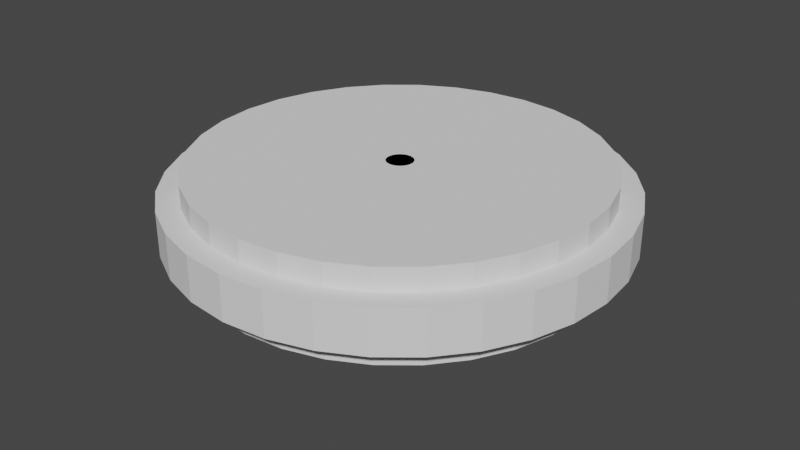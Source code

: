 # Source: Purestone_Stand.blend  (saved by Blender 3.0.42; exported with 4.5.12 LTS)
import bpy
from mathutils import Matrix  # noqa: F401  (used for matrix-valued properties, if any)

bpy.ops.wm.read_factory_settings(use_empty=True)
scene = bpy.context.scene
scene.name = 'Scene'

# ---- collections
col_collection = bpy.data.collections.new('Collection'); scene.collection.children.link(col_collection)
col_cutters = bpy.data.collections.new('Cutters'); col_collection.children.link(col_cutters)

# ---- world
world_world = bpy.data.worlds.new('World'); scene.world = world_world
world_world.use_nodes = True; world_world.node_tree.nodes.clear()
_N = world_world.node_tree.nodes; _L = world_world.node_tree.links
n0 = _N.new('ShaderNodeOutputWorld'); n0.name = 'World Output'; n0.location = (300, 300)
n1 = _N.new('ShaderNodeBackground'); n1.name = 'Background'; n1.location = (10, 300)
n1.inputs[0].default_value = (0.05088, 0.05088, 0.05088, 1.0)
_L.new(n1.outputs[0], n0.inputs[0])
n0.is_active_output = True
world_world.color = (0.05088, 0.05088, 0.05088)
world_world.use_sun_shadow = False
world_world.sun_shadow_jitter_overblur = 0.0

# ---- meshes
me_cylinder = bpy.data.meshes.new('Cylinder')
me_cylinder.from_pydata([(0.5, -5.824e-08, 4.0), (0.5, 2.918e-08, 3.576e-07), (0.4904, 0.1951, 4.0), (0.4904, 0.1951, 3.576e-07), (0.4619, 0.3827, 4.0), (0.4619, 0.3827, 3.576e-07), (0.4157, 0.5556, 4.0), (0.4157, 0.5556, 3.576e-07), (0.3536, 0.7071, 4.0), (0.3536, 0.7071, 2.384e-07), (0.2778, 0.8315, 4.0), (0.2778, 0.8315, 2.384e-07), (0.1913, 0.9239, 4.0), (0.1913, 0.9239, 2.384e-07), (0.09755, 0.9808, 4.0), (0.09755, 0.9808, 3.576e-07), (-1.351e-07, 1.0, 4.0), (-2.782e-08, 1.0, 3.576e-07), (-0.09755, 0.9808, 4.0), (-0.09755, 0.9808, 3.576e-07), (-0.1913, 0.9239, 4.0), (-0.1913, 0.9239, 3.576e-07), (-0.2778, 0.8315, 4.0), (-0.2778, 0.8315, 3.576e-07), (-0.3536, 0.7071, 4.0), (-0.3536, 0.7071, 3.576e-07), (-0.4157, 0.5556, 4.0), (-0.4157, 0.5556, 2.384e-07), (-0.4619, 0.3827, 4.0), (-0.4619, 0.3827, 2.384e-07), (-0.4904, 0.1951, 4.0), (-0.4904, 0.1951, 2.384e-07), (-0.5, -1.457e-07, 4.0), (-0.5, -5.824e-08, 2.384e-07), (-0.4904, -0.1951, 4.0), (-0.4904, -0.1951, 2.384e-07), (-0.4619, -0.3827, 4.0), (-0.4619, -0.3827, 2.384e-07), (-0.4157, -0.5556, 4.0), (-0.4157, -0.5556, 2.384e-07), (-0.3536, -0.7071, 4.0), (-0.3536, -0.7071, 2.384e-07), (-0.2778, -0.8315, 4.0), (-0.2778, -0.8315, 2.384e-07), (-0.1913, -0.9239, 4.0), (-0.1913, -0.9239, 2.384e-07), (-0.09755, -0.9808, 4.0), (-0.09755, -0.9808, 2.384e-07), (-1.073e-07, -1.0, 4.0), (-7.105e-15, -1.0, 2.384e-07), (0.09755, -0.9808, 4.0), (0.09755, -0.9808, 2.384e-07), (0.1913, -0.9239, 4.0), (0.1913, -0.9239, 2.384e-07), (0.2778, -0.8315, 4.0), (0.2778, -0.8315, 0.0), (0.3536, -0.7071, 4.0), (0.3536, -0.7071, 0.0), (0.4157, -0.5556, 4.0), (0.4157, -0.5556, 0.0), (0.4619, -0.3827, 4.0), (0.4619, -0.3827, 3.576e-07), (0.4904, -0.1951, 4.0), (0.4904, -0.1951, 3.576e-07)], [], [(0, 1, 3, 2), (2, 3, 5, 4), (4, 5, 7, 6), (6, 7, 9, 8), (8, 9, 11, 10), (10, 11, 13, 12), (12, 13, 15, 14), (14, 15, 17, 16), (16, 17, 19, 18), (18, 19, 21, 20), (20, 21, 23, 22), (22, 23, 25, 24), (24, 25, 27, 26), (26, 27, 29, 28), (28, 29, 31, 30), (30, 31, 33, 32), (32, 33, 35, 34), (34, 35, 37, 36), (36, 37, 39, 38), (38, 39, 41, 40), (40, 41, 43, 42), (42, 43, 45, 44), (44, 45, 47, 46), (46, 47, 49, 48), (48, 49, 51, 50), (50, 51, 53, 52), (52, 53, 55, 54), (54, 55, 57, 56), (56, 57, 59, 58), (58, 59, 61, 60), (3, 1, 63, 61, 59, 57, 55, 53, 51, 49, 47, 45, 43, 41, 39, 37, 35, 33, 31, 29, 27, 25, 23, 21, 19, 17, 15, 13, 11, 9, 7, 5), (60, 61, 63, 62), (62, 63, 1, 0), (0, 2, 4, 6, 8, 10, 12, 14, 16, 18, 20, 22, 24, 26, 28, 30, 32, 34, 36, 38, 40, 42, 44, 46, 48, 50, 52, 54, 56, 58, 60, 62)])
_uv = me_cylinder.uv_layers.new(name='UVMap')
_uv.uv.foreach_set('vector', [1.0, 0.5, 1.0, 1.0, 0.9688, 1.0, 0.9688, 0.5, 0.9688, 0.5, 0.9688, 1.0, 0.9375, 1.0, 0.9375, 0.5, 0.9375, 0.5, 0.9375, 1.0, 0.9062, 1.0, 0.9062, 0.5, 0.9062, 0.5, 0.9062, 1.0, 0.875, 1.0, 0.875, 0.5, 0.875, 0.5, 0.875, 1.0, 0.8438, 1.0, 0.8438, 0.5, 0.8438, 0.5, 0.8438, 1.0, 0.8125, 1.0, 0.8125, 0.5, 0.8125, 0.5, 0.8125, 1.0, 0.7812, 1.0, 0.7812, 0.5, 0.7812, 0.5, 0.7812, 1.0, 0.75, 1.0, 0.75, 0.5, 0.75, 0.5, 0.75, 1.0, 0.7188, 1.0, 0.7188, 0.5, 0.7188, 0.5, 0.7188, 1.0, 0.6875, 1.0, 0.6875, 0.5, 0.6875, 0.5, 0.6875, 1.0, 0.6562, 1.0, 0.6562, 0.5, 0.6562, 0.5, 0.6562, 1.0, 0.625, 1.0, 0.625, 0.5, 0.625, 0.5, 0.625, 1.0, 0.5938, 1.0, 0.5938, 0.5, 0.5938, 0.5, 0.5938, 1.0, 0.5625, 1.0, 0.5625, 0.5, 0.5625, 0.5, 0.5625, 1.0, 0.5312, 1.0, 0.5312, 0.5, 0.5312, 0.5, 0.5312, 1.0, 0.5, 1.0, 0.5, 0.5, 0.5, 0.5, 0.5, 1.0, 0.4688, 1.0, 0.4688, 0.5, 0.4688, 0.5, 0.4688, 1.0, 0.4375, 1.0, 0.4375, 0.5, 0.4375, 0.5, 0.4375, 1.0, 0.4062, 1.0, 0.4062, 0.5, 0.4062, 0.5, 0.4062, 1.0, 0.375, 1.0, 0.375, 0.5, 0.375, 0.5, 0.375, 1.0, 0.3438, 1.0, 0.3438, 0.5, 0.3438, 0.5, 0.3438, 1.0, 0.3125, 1.0, 0.3125, 0.5, 0.3125, 0.5, 0.3125, 1.0, 0.2812, 1.0, 0.2812, 0.5, 0.2812, 0.5, 0.2812, 1.0, 0.25, 1.0, 0.25, 0.5, 0.25, 0.5, 0.25, 1.0, 0.2188, 1.0, 0.2188, 0.5, 0.2188, 0.5, 0.2188, 1.0, 0.1875, 1.0, 0.1875, 0.5, 0.1875, 0.5, 0.1875, 1.0, 0.1562, 1.0, 0.1562, 0.5, 0.1562, 0.5, 0.1562, 1.0, 0.125, 1.0, 0.125, 0.5, 0.125, 0.5, 0.125, 1.0, 0.09375, 1.0, 0.09375, 0.5, 0.09375, 0.5, 0.09375, 1.0, 0.0625, 1.0, 0.0625, 0.5, 0.2968, 0.4854, 0.25, 0.49, 0.2032, 0.4854, 0.1582, 0.4717, 0.1167, 0.4496, 0.08029, 0.4197, 0.05045, 0.3833, 0.02827, 0.3418, 0.01461, 0.2968, 0.01, 0.25, 0.01461, 0.2032, 0.02827, 0.1582, 0.05045, 0.1167, 0.08029, 0.08029, 0.1167, 0.05045, 0.1582, 0.02827, 0.2032, 0.01461, 0.25, 0.01, 0.2968, 0.01461, 0.3418, 0.02827, 0.3833, 0.05045, 0.4197, 0.08029, 0.4496, 0.1167, 0.4717, 0.1582, 0.4854, 0.2032, 0.49, 0.25, 0.4854, 0.2968, 0.4717, 0.3418, 0.4496, 0.3833, 0.4197, 0.4197, 0.3833, 0.4496, 0.3418, 0.4717, 0.0625, 0.5, 0.0625, 1.0, 0.03125, 1.0, 0.03125, 0.5, 0.03125, 0.5, 0.03125, 1.0, 0.0, 1.0, 0.0, 0.5, 0.75, 0.49, 0.7968, 0.4854, 0.8418, 0.4717, 0.8833, 0.4496, 0.9197, 0.4197, 0.9496, 0.3833, 0.9717, 0.3418, 0.9854, 0.2968, 0.99, 0.25, 0.9854, 0.2032, 0.9717, 0.1582, 0.9496, 0.1167, 0.9197, 0.08029, 0.8833, 0.05045, 0.8418, 0.02827, 0.7968, 0.01461, 0.75, 0.01, 0.7032, 0.01461, 0.6582, 0.02827, 0.6167, 0.05045, 0.5803, 0.08029, 0.5504, 0.1167, 0.5283, 0.1582, 0.5146, 0.2032, 0.51, 0.25, 0.5146, 0.2968, 0.5283, 0.3418, 0.5504, 0.3833, 0.5803, 0.4197, 0.6167, 0.4496, 0.6582, 0.4717, 0.7032, 0.4854])
me_cylinder.use_remesh_fix_poles = True
me_cylinder.use_remesh_preserve_attributes = False
me_cylinder.update()
me_cylinder_002 = bpy.data.meshes.new('Cylinder.002')
me_cylinder_002.from_pydata([(0.5, -5.824e-08, 4.0), (0.5, 2.918e-08, 3.576e-07), (0.4904, 0.1951, 4.0), (0.4904, 0.1951, 3.576e-07), (0.4619, 0.3827, 4.0), (0.4619, 0.3827, 3.576e-07), (0.4157, 0.5556, 4.0), (0.4157, 0.5556, 3.576e-07), (0.3536, 0.7071, 4.0), (0.3536, 0.7071, 2.384e-07), (0.2778, 0.8315, 4.0), (0.2778, 0.8315, 2.384e-07), (0.1913, 0.9239, 4.0), (0.1913, 0.9239, 2.384e-07), (0.09755, 0.9808, 4.0), (0.09755, 0.9808, 3.576e-07), (-1.351e-07, 1.0, 4.0), (-2.782e-08, 1.0, 3.576e-07), (-0.09755, 0.9808, 4.0), (-0.09755, 0.9808, 3.576e-07), (-0.1913, 0.9239, 4.0), (-0.1913, 0.9239, 3.576e-07), (-0.2778, 0.8315, 4.0), (-0.2778, 0.8315, 3.576e-07), (-0.3536, 0.7071, 4.0), (-0.3536, 0.7071, 3.576e-07), (-0.4157, 0.5556, 4.0), (-0.4157, 0.5556, 2.384e-07), (-0.4619, 0.3827, 4.0), (-0.4619, 0.3827, 2.384e-07), (-0.4904, 0.1951, 4.0), (-0.4904, 0.1951, 2.384e-07), (-0.5, -1.457e-07, 4.0), (-0.5, -5.824e-08, 2.384e-07), (-0.4904, -0.1951, 4.0), (-0.4904, -0.1951, 2.384e-07), (-0.4619, -0.3827, 4.0), (-0.4619, -0.3827, 2.384e-07), (-0.4157, -0.5556, 4.0), (-0.4157, -0.5556, 2.384e-07), (-0.3536, -0.7071, 4.0), (-0.3536, -0.7071, 2.384e-07), (-0.2778, -0.8315, 4.0), (-0.2778, -0.8315, 2.384e-07), (-0.1913, -0.9239, 4.0), (-0.1913, -0.9239, 2.384e-07), (-0.09755, -0.9808, 4.0), (-0.09755, -0.9808, 2.384e-07), (-1.073e-07, -1.0, 4.0), (-7.105e-15, -1.0, 2.384e-07), (0.09755, -0.9808, 4.0), (0.09755, -0.9808, 2.384e-07), (0.1913, -0.9239, 4.0), (0.1913, -0.9239, 2.384e-07), (0.2778, -0.8315, 4.0), (0.2778, -0.8315, 0.0), (0.3536, -0.7071, 4.0), (0.3536, -0.7071, 0.0), (0.4157, -0.5556, 4.0), (0.4157, -0.5556, 0.0), (0.4619, -0.3827, 4.0), (0.4619, -0.3827, 3.576e-07), (0.4904, -0.1951, 4.0), (0.4904, -0.1951, 3.576e-07)], [], [(0, 1, 3, 2), (2, 3, 5, 4), (4, 5, 7, 6), (6, 7, 9, 8), (8, 9, 11, 10), (10, 11, 13, 12), (12, 13, 15, 14), (14, 15, 17, 16), (16, 17, 19, 18), (18, 19, 21, 20), (20, 21, 23, 22), (22, 23, 25, 24), (24, 25, 27, 26), (26, 27, 29, 28), (28, 29, 31, 30), (30, 31, 33, 32), (32, 33, 35, 34), (34, 35, 37, 36), (36, 37, 39, 38), (38, 39, 41, 40), (40, 41, 43, 42), (42, 43, 45, 44), (44, 45, 47, 46), (46, 47, 49, 48), (48, 49, 51, 50), (50, 51, 53, 52), (52, 53, 55, 54), (54, 55, 57, 56), (56, 57, 59, 58), (58, 59, 61, 60), (3, 1, 63, 61, 59, 57, 55, 53, 51, 49, 47, 45, 43, 41, 39, 37, 35, 33, 31, 29, 27, 25, 23, 21, 19, 17, 15, 13, 11, 9, 7, 5), (60, 61, 63, 62), (62, 63, 1, 0), (0, 2, 4, 6, 8, 10, 12, 14, 16, 18, 20, 22, 24, 26, 28, 30, 32, 34, 36, 38, 40, 42, 44, 46, 48, 50, 52, 54, 56, 58, 60, 62)])
_uv = me_cylinder_002.uv_layers.new(name='UVMap')
_uv.uv.foreach_set('vector', [1.0, 0.5, 1.0, 1.0, 0.9688, 1.0, 0.9688, 0.5, 0.9688, 0.5, 0.9688, 1.0, 0.9375, 1.0, 0.9375, 0.5, 0.9375, 0.5, 0.9375, 1.0, 0.9062, 1.0, 0.9062, 0.5, 0.9062, 0.5, 0.9062, 1.0, 0.875, 1.0, 0.875, 0.5, 0.875, 0.5, 0.875, 1.0, 0.8438, 1.0, 0.8438, 0.5, 0.8438, 0.5, 0.8438, 1.0, 0.8125, 1.0, 0.8125, 0.5, 0.8125, 0.5, 0.8125, 1.0, 0.7812, 1.0, 0.7812, 0.5, 0.7812, 0.5, 0.7812, 1.0, 0.75, 1.0, 0.75, 0.5, 0.75, 0.5, 0.75, 1.0, 0.7188, 1.0, 0.7188, 0.5, 0.7188, 0.5, 0.7188, 1.0, 0.6875, 1.0, 0.6875, 0.5, 0.6875, 0.5, 0.6875, 1.0, 0.6562, 1.0, 0.6562, 0.5, 0.6562, 0.5, 0.6562, 1.0, 0.625, 1.0, 0.625, 0.5, 0.625, 0.5, 0.625, 1.0, 0.5938, 1.0, 0.5938, 0.5, 0.5938, 0.5, 0.5938, 1.0, 0.5625, 1.0, 0.5625, 0.5, 0.5625, 0.5, 0.5625, 1.0, 0.5312, 1.0, 0.5312, 0.5, 0.5312, 0.5, 0.5312, 1.0, 0.5, 1.0, 0.5, 0.5, 0.5, 0.5, 0.5, 1.0, 0.4688, 1.0, 0.4688, 0.5, 0.4688, 0.5, 0.4688, 1.0, 0.4375, 1.0, 0.4375, 0.5, 0.4375, 0.5, 0.4375, 1.0, 0.4062, 1.0, 0.4062, 0.5, 0.4062, 0.5, 0.4062, 1.0, 0.375, 1.0, 0.375, 0.5, 0.375, 0.5, 0.375, 1.0, 0.3438, 1.0, 0.3438, 0.5, 0.3438, 0.5, 0.3438, 1.0, 0.3125, 1.0, 0.3125, 0.5, 0.3125, 0.5, 0.3125, 1.0, 0.2812, 1.0, 0.2812, 0.5, 0.2812, 0.5, 0.2812, 1.0, 0.25, 1.0, 0.25, 0.5, 0.25, 0.5, 0.25, 1.0, 0.2188, 1.0, 0.2188, 0.5, 0.2188, 0.5, 0.2188, 1.0, 0.1875, 1.0, 0.1875, 0.5, 0.1875, 0.5, 0.1875, 1.0, 0.1562, 1.0, 0.1562, 0.5, 0.1562, 0.5, 0.1562, 1.0, 0.125, 1.0, 0.125, 0.5, 0.125, 0.5, 0.125, 1.0, 0.09375, 1.0, 0.09375, 0.5, 0.09375, 0.5, 0.09375, 1.0, 0.0625, 1.0, 0.0625, 0.5, 0.2968, 0.4854, 0.25, 0.49, 0.2032, 0.4854, 0.1582, 0.4717, 0.1167, 0.4496, 0.08029, 0.4197, 0.05045, 0.3833, 0.02827, 0.3418, 0.01461, 0.2968, 0.01, 0.25, 0.01461, 0.2032, 0.02827, 0.1582, 0.05045, 0.1167, 0.08029, 0.08029, 0.1167, 0.05045, 0.1582, 0.02827, 0.2032, 0.01461, 0.25, 0.01, 0.2968, 0.01461, 0.3418, 0.02827, 0.3833, 0.05045, 0.4197, 0.08029, 0.4496, 0.1167, 0.4717, 0.1582, 0.4854, 0.2032, 0.49, 0.25, 0.4854, 0.2968, 0.4717, 0.3418, 0.4496, 0.3833, 0.4197, 0.4197, 0.3833, 0.4496, 0.3418, 0.4717, 0.0625, 0.5, 0.0625, 1.0, 0.03125, 1.0, 0.03125, 0.5, 0.03125, 0.5, 0.03125, 1.0, 0.0, 1.0, 0.0, 0.5, 0.75, 0.49, 0.7968, 0.4854, 0.8418, 0.4717, 0.8833, 0.4496, 0.9197, 0.4197, 0.9496, 0.3833, 0.9717, 0.3418, 0.9854, 0.2968, 0.99, 0.25, 0.9854, 0.2032, 0.9717, 0.1582, 0.9496, 0.1167, 0.9197, 0.08029, 0.8833, 0.05045, 0.8418, 0.02827, 0.7968, 0.01461, 0.75, 0.01, 0.7032, 0.01461, 0.6582, 0.02827, 0.6167, 0.05045, 0.5803, 0.08029, 0.5504, 0.1167, 0.5283, 0.1582, 0.5146, 0.2032, 0.51, 0.25, 0.5146, 0.2968, 0.5283, 0.3418, 0.5504, 0.3833, 0.5803, 0.4197, 0.6167, 0.4496, 0.6582, 0.4717, 0.7032, 0.4854])
me_cylinder_002.use_remesh_fix_poles = True
me_cylinder_002.use_remesh_preserve_attributes = False
me_cylinder_002.update()
me_cylinder_003 = bpy.data.meshes.new('Cylinder.003')
me_cylinder_003.from_pydata([(1.0, -4.855e-08, 2.0), (1.0, 3.887e-08, 7.55e-08), (0.809, 0.5878, 2.0), (0.809, 0.5878, 6.108e-08), (0.309, 0.9511, 2.0), (0.309, 0.9511, 2.333e-08), (-0.309, 0.9511, 2.0), (-0.309, 0.9511, 3.627e-08), (-0.809, 0.5878, 2.0), (-0.809, 0.5878, -1.474e-09), (-1.0, -1.36e-07, 2.0), (-1.0, -4.855e-08, -1.589e-08), (-0.809, -0.5878, 2.0), (-0.809, -0.5878, -6.108e-08), (-0.309, -0.9511, 2.0), (-0.309, -0.9511, -2.333e-08), (0.309, -0.9511, 2.0), (0.309, -0.9511, 2.333e-08), (0.809, -0.5878, 2.0), (0.809, -0.5878, -5.813e-08), (0.1561, 0.05071, 2.0), (0.1561, 0.05071, 5.96e-08), (1.0, -4.843e-09, 1.0), (0.809, 0.5878, 1.0), (0.09646, 0.1328, 2.0), (0.09646, 0.1328, 5.96e-08), (0.309, 0.9511, 1.0), (-4.901e-08, 0.1641, 2.0), (-3.358e-08, 0.1641, 0.0), (-0.309, 0.9511, 1.0), (-0.09646, 0.1328, 2.0), (-0.09646, 0.1328, 0.0), (-0.809, 0.5878, 1.0), (-0.1561, 0.05071, 2.0), (-0.1561, 0.05071, 0.0), (-1.0, -9.227e-08, 1.0), (-0.1561, -0.05071, 2.0), (-0.1561, -0.05071, 0.0), (-0.809, -0.5878, 1.0), (-0.09646, -0.1328, 2.0), (-0.09646, -0.1328, 0.0), (-0.309, -0.9511, 1.0), (-3.872e-08, -0.1641, 2.0), (-2.844e-08, -0.1641, 0.0), (0.309, -0.9511, 1.0), (0.09646, -0.1328, 2.0), (0.09646, -0.1328, 0.0), (0.809, -0.5878, 1.0), (0.1561, -0.05071, 2.0), (0.1561, -0.05071, 0.0), (0.1561, -0.05071, 1.0), (0.09646, -0.1328, 1.0), (-3.358e-08, -0.1641, 1.0), (-0.09646, -0.1328, 1.0), (-0.1561, -0.05071, 1.0), (-0.1561, 0.05071, 1.0), (-0.09646, 0.1328, 1.0), (-4.386e-08, 0.1641, 1.0), (0.09646, 0.1328, 1.0), (0.1561, 0.05071, 1.0)], [], [(59, 21, 3, 23), (58, 25, 5, 26), (57, 28, 7, 29), (56, 31, 9, 32), (55, 34, 11, 35), (54, 37, 13, 38), (53, 40, 15, 41), (52, 43, 17, 44), (3, 21, 1, 49, 19, 46, 17, 43, 15, 40, 13, 37, 11, 34, 9, 31, 7, 28, 5, 25), (51, 46, 19, 47), (50, 49, 1, 22), (0, 20, 2, 24, 4, 27, 6, 30, 8, 33, 10, 36, 12, 39, 14, 42, 16, 45, 18, 48), (48, 50, 22, 0), (18, 47, 50, 48), (47, 19, 49, 50), (45, 51, 47, 18), (16, 44, 51, 45), (44, 17, 46, 51), (42, 52, 44, 16), (14, 41, 52, 42), (41, 15, 43, 52), (39, 53, 41, 14), (12, 38, 53, 39), (38, 13, 40, 53), (36, 54, 38, 12), (10, 35, 54, 36), (35, 11, 37, 54), (33, 55, 35, 10), (8, 32, 55, 33), (32, 9, 34, 55), (30, 56, 32, 8), (6, 29, 56, 30), (29, 7, 31, 56), (27, 57, 29, 6), (4, 26, 57, 27), (26, 5, 28, 57), (24, 58, 26, 4), (2, 23, 58, 24), (23, 3, 25, 58), (20, 59, 23, 2), (0, 22, 59, 20), (22, 1, 21, 59)])
_uv = me_cylinder_003.uv_layers.new(name='UVMap')
_uv.uv.foreach_set('vector', [0.95, 0.75, 0.95, 1.0, 0.9, 1.0, 0.9, 0.75, 0.85, 0.75, 0.85, 1.0, 0.8, 1.0, 0.8, 0.75, 0.75, 0.75, 0.75, 1.0, 0.7, 1.0, 0.7, 0.75, 0.65, 0.75, 0.65, 1.0, 0.6, 1.0, 0.6, 0.75, 0.55, 0.75, 0.55, 1.0, 0.5, 1.0, 0.5, 0.75, 0.45, 0.75, 0.45, 1.0, 0.4, 1.0, 0.4, 0.75, 0.35, 0.75, 0.35, 1.0, 0.3, 1.0, 0.3, 0.75, 0.25, 0.75, 0.25, 1.0, 0.2, 1.0, 0.2, 0.75, 0.3911, 0.4442, 0.3205, 0.4671, 0.25, 0.49, 0.1795, 0.4671, 0.1089, 0.4442, 0.06534, 0.3842, 0.02175, 0.3242, 0.02175, 0.25, 0.02175, 0.1758, 0.06534, 0.1158, 0.1089, 0.05584, 0.1795, 0.03292, 0.25, 0.01, 0.3205, 0.03292, 0.3911, 0.05584, 0.4347, 0.1158, 0.4783, 0.1758, 0.4783, 0.25, 0.4783, 0.3242, 0.4347, 0.3842, 0.15, 0.75, 0.15, 1.0, 0.1, 1.0, 0.1, 0.75, 0.05, 0.75, 0.05, 1.0, -7.451e-08, 1.0, -7.451e-08, 0.75, 0.75, 0.49, 0.8205, 0.4671, 0.8911, 0.4442, 0.9347, 0.3842, 0.9783, 0.3242, 0.9783, 0.25, 0.9783, 0.1758, 0.9347, 0.1158, 0.8911, 0.05584, 0.8205, 0.03292, 0.75, 0.01, 0.6795, 0.03292, 0.6089, 0.05584, 0.5653, 0.1158, 0.5217, 0.1758, 0.5217, 0.25, 0.5217, 0.3242, 0.5653, 0.3842, 0.6089, 0.4442, 0.6795, 0.4671, 0.05, 0.5, 0.05, 0.75, -7.451e-08, 0.75, -7.451e-08, 0.5, 0.1, 0.5, 0.1, 0.75, 0.05, 0.75, 0.05, 0.5, 0.1, 0.75, 0.1, 1.0, 0.05, 1.0, 0.05, 0.75, 0.15, 0.5, 0.15, 0.75, 0.1, 0.75, 0.1, 0.5, 0.2, 0.5, 0.2, 0.75, 0.15, 0.75, 0.15, 0.5, 0.2, 0.75, 0.2, 1.0, 0.15, 1.0, 0.15, 0.75, 0.25, 0.5, 0.25, 0.75, 0.2, 0.75, 0.2, 0.5, 0.3, 0.5, 0.3, 0.75, 0.25, 0.75, 0.25, 0.5, 0.3, 0.75, 0.3, 1.0, 0.25, 1.0, 0.25, 0.75, 0.35, 0.5, 0.35, 0.75, 0.3, 0.75, 0.3, 0.5, 0.4, 0.5, 0.4, 0.75, 0.35, 0.75, 0.35, 0.5, 0.4, 0.75, 0.4, 1.0, 0.35, 1.0, 0.35, 0.75, 0.45, 0.5, 0.45, 0.75, 0.4, 0.75, 0.4, 0.5, 0.5, 0.5, 0.5, 0.75, 0.45, 0.75, 0.45, 0.5, 0.5, 0.75, 0.5, 1.0, 0.45, 1.0, 0.45, 0.75, 0.55, 0.5, 0.55, 0.75, 0.5, 0.75, 0.5, 0.5, 0.6, 0.5, 0.6, 0.75, 0.55, 0.75, 0.55, 0.5, 0.6, 0.75, 0.6, 1.0, 0.55, 1.0, 0.55, 0.75, 0.65, 0.5, 0.65, 0.75, 0.6, 0.75, 0.6, 0.5, 0.7, 0.5, 0.7, 0.75, 0.65, 0.75, 0.65, 0.5, 0.7, 0.75, 0.7, 1.0, 0.65, 1.0, 0.65, 0.75, 0.75, 0.5, 0.75, 0.75, 0.7, 0.75, 0.7, 0.5, 0.8, 0.5, 0.8, 0.75, 0.75, 0.75, 0.75, 0.5, 0.8, 0.75, 0.8, 1.0, 0.75, 1.0, 0.75, 0.75, 0.85, 0.5, 0.85, 0.75, 0.8, 0.75, 0.8, 0.5, 0.9, 0.5, 0.9, 0.75, 0.85, 0.75, 0.85, 0.5, 0.9, 0.75, 0.9, 1.0, 0.85, 1.0, 0.85, 0.75, 0.95, 0.5, 0.95, 0.75, 0.9, 0.75, 0.9, 0.5, 1.0, 0.5, 1.0, 0.75, 0.95, 0.75, 0.95, 0.5, 1.0, 0.75, 1.0, 1.0, 0.95, 1.0, 0.95, 0.75])
me_cylinder_003.use_remesh_fix_poles = True
me_cylinder_003.use_remesh_preserve_attributes = False
me_cylinder_003.update()
me_cylinder_001 = bpy.data.meshes.new('Cylinder.001')
me_cylinder_001.from_pydata([(0.5, -5.824e-08, 4.0), (0.5, 2.918e-08, 3.576e-07), (0.4904, 0.1951, 4.0), (0.4904, 0.1951, 3.576e-07), (0.4619, 0.3827, 4.0), (0.4619, 0.3827, 3.576e-07), (0.4157, 0.5556, 4.0), (0.4157, 0.5556, 3.576e-07), (0.3536, 0.7071, 4.0), (0.3536, 0.7071, 2.384e-07), (0.2778, 0.8315, 4.0), (0.2778, 0.8315, 2.384e-07), (0.1913, 0.9239, 4.0), (0.1913, 0.9239, 2.384e-07), (0.09755, 0.9808, 4.0), (0.09755, 0.9808, 3.576e-07), (-1.351e-07, 1.0, 4.0), (-2.782e-08, 1.0, 3.576e-07), (-0.09755, 0.9808, 4.0), (-0.09755, 0.9808, 3.576e-07), (-0.1913, 0.9239, 4.0), (-0.1913, 0.9239, 3.576e-07), (-0.2778, 0.8315, 4.0), (-0.2778, 0.8315, 3.576e-07), (-0.3536, 0.7071, 4.0), (-0.3536, 0.7071, 3.576e-07), (-0.4157, 0.5556, 4.0), (-0.4157, 0.5556, 2.384e-07), (-0.4619, 0.3827, 4.0), (-0.4619, 0.3827, 2.384e-07), (-0.4904, 0.1951, 4.0), (-0.4904, 0.1951, 2.384e-07), (-0.5, -1.457e-07, 4.0), (-0.5, -5.824e-08, 2.384e-07), (-0.4904, -0.1951, 4.0), (-0.4904, -0.1951, 2.384e-07), (-0.4619, -0.3827, 4.0), (-0.4619, -0.3827, 2.384e-07), (-0.4157, -0.5556, 4.0), (-0.4157, -0.5556, 2.384e-07), (-0.3536, -0.7071, 4.0), (-0.3536, -0.7071, 2.384e-07), (-0.2778, -0.8315, 4.0), (-0.2778, -0.8315, 2.384e-07), (-0.1913, -0.9239, 4.0), (-0.1913, -0.9239, 2.384e-07), (-0.09755, -0.9808, 4.0), (-0.09755, -0.9808, 2.384e-07), (-1.073e-07, -1.0, 4.0), (-7.105e-15, -1.0, 2.384e-07), (0.09755, -0.9808, 4.0), (0.09755, -0.9808, 2.384e-07), (0.1913, -0.9239, 4.0), (0.1913, -0.9239, 2.384e-07), (0.2778, -0.8315, 4.0), (0.2778, -0.8315, 0.0), (0.3536, -0.7071, 4.0), (0.3536, -0.7071, 0.0), (0.4157, -0.5556, 4.0), (0.4157, -0.5556, 0.0), (0.4619, -0.3827, 4.0), (0.4619, -0.3827, 3.576e-07), (0.4904, -0.1951, 4.0), (0.4904, -0.1951, 3.576e-07)], [], [(0, 1, 3, 2), (2, 3, 5, 4), (4, 5, 7, 6), (6, 7, 9, 8), (8, 9, 11, 10), (10, 11, 13, 12), (12, 13, 15, 14), (14, 15, 17, 16), (16, 17, 19, 18), (18, 19, 21, 20), (20, 21, 23, 22), (22, 23, 25, 24), (24, 25, 27, 26), (26, 27, 29, 28), (28, 29, 31, 30), (30, 31, 33, 32), (32, 33, 35, 34), (34, 35, 37, 36), (36, 37, 39, 38), (38, 39, 41, 40), (40, 41, 43, 42), (42, 43, 45, 44), (44, 45, 47, 46), (46, 47, 49, 48), (48, 49, 51, 50), (50, 51, 53, 52), (52, 53, 55, 54), (54, 55, 57, 56), (56, 57, 59, 58), (58, 59, 61, 60), (3, 1, 63, 61, 59, 57, 55, 53, 51, 49, 47, 45, 43, 41, 39, 37, 35, 33, 31, 29, 27, 25, 23, 21, 19, 17, 15, 13, 11, 9, 7, 5), (60, 61, 63, 62), (62, 63, 1, 0), (0, 2, 4, 6, 8, 10, 12, 14, 16, 18, 20, 22, 24, 26, 28, 30, 32, 34, 36, 38, 40, 42, 44, 46, 48, 50, 52, 54, 56, 58, 60, 62)])
_uv = me_cylinder_001.uv_layers.new(name='UVMap')
_uv.uv.foreach_set('vector', [1.0, 0.5, 1.0, 1.0, 0.9688, 1.0, 0.9688, 0.5, 0.9688, 0.5, 0.9688, 1.0, 0.9375, 1.0, 0.9375, 0.5, 0.9375, 0.5, 0.9375, 1.0, 0.9062, 1.0, 0.9062, 0.5, 0.9062, 0.5, 0.9062, 1.0, 0.875, 1.0, 0.875, 0.5, 0.875, 0.5, 0.875, 1.0, 0.8438, 1.0, 0.8438, 0.5, 0.8438, 0.5, 0.8438, 1.0, 0.8125, 1.0, 0.8125, 0.5, 0.8125, 0.5, 0.8125, 1.0, 0.7812, 1.0, 0.7812, 0.5, 0.7812, 0.5, 0.7812, 1.0, 0.75, 1.0, 0.75, 0.5, 0.75, 0.5, 0.75, 1.0, 0.7188, 1.0, 0.7188, 0.5, 0.7188, 0.5, 0.7188, 1.0, 0.6875, 1.0, 0.6875, 0.5, 0.6875, 0.5, 0.6875, 1.0, 0.6562, 1.0, 0.6562, 0.5, 0.6562, 0.5, 0.6562, 1.0, 0.625, 1.0, 0.625, 0.5, 0.625, 0.5, 0.625, 1.0, 0.5938, 1.0, 0.5938, 0.5, 0.5938, 0.5, 0.5938, 1.0, 0.5625, 1.0, 0.5625, 0.5, 0.5625, 0.5, 0.5625, 1.0, 0.5312, 1.0, 0.5312, 0.5, 0.5312, 0.5, 0.5312, 1.0, 0.5, 1.0, 0.5, 0.5, 0.5, 0.5, 0.5, 1.0, 0.4688, 1.0, 0.4688, 0.5, 0.4688, 0.5, 0.4688, 1.0, 0.4375, 1.0, 0.4375, 0.5, 0.4375, 0.5, 0.4375, 1.0, 0.4062, 1.0, 0.4062, 0.5, 0.4062, 0.5, 0.4062, 1.0, 0.375, 1.0, 0.375, 0.5, 0.375, 0.5, 0.375, 1.0, 0.3438, 1.0, 0.3438, 0.5, 0.3438, 0.5, 0.3438, 1.0, 0.3125, 1.0, 0.3125, 0.5, 0.3125, 0.5, 0.3125, 1.0, 0.2812, 1.0, 0.2812, 0.5, 0.2812, 0.5, 0.2812, 1.0, 0.25, 1.0, 0.25, 0.5, 0.25, 0.5, 0.25, 1.0, 0.2188, 1.0, 0.2188, 0.5, 0.2188, 0.5, 0.2188, 1.0, 0.1875, 1.0, 0.1875, 0.5, 0.1875, 0.5, 0.1875, 1.0, 0.1562, 1.0, 0.1562, 0.5, 0.1562, 0.5, 0.1562, 1.0, 0.125, 1.0, 0.125, 0.5, 0.125, 0.5, 0.125, 1.0, 0.09375, 1.0, 0.09375, 0.5, 0.09375, 0.5, 0.09375, 1.0, 0.0625, 1.0, 0.0625, 0.5, 0.2968, 0.4854, 0.25, 0.49, 0.2032, 0.4854, 0.1582, 0.4717, 0.1167, 0.4496, 0.08029, 0.4197, 0.05045, 0.3833, 0.02827, 0.3418, 0.01461, 0.2968, 0.01, 0.25, 0.01461, 0.2032, 0.02827, 0.1582, 0.05045, 0.1167, 0.08029, 0.08029, 0.1167, 0.05045, 0.1582, 0.02827, 0.2032, 0.01461, 0.25, 0.01, 0.2968, 0.01461, 0.3418, 0.02827, 0.3833, 0.05045, 0.4197, 0.08029, 0.4496, 0.1167, 0.4717, 0.1582, 0.4854, 0.2032, 0.49, 0.25, 0.4854, 0.2968, 0.4717, 0.3418, 0.4496, 0.3833, 0.4197, 0.4197, 0.3833, 0.4496, 0.3418, 0.4717, 0.0625, 0.5, 0.0625, 1.0, 0.03125, 1.0, 0.03125, 0.5, 0.03125, 0.5, 0.03125, 1.0, 0.0, 1.0, 0.0, 0.5, 0.75, 0.49, 0.7968, 0.4854, 0.8418, 0.4717, 0.8833, 0.4496, 0.9197, 0.4197, 0.9496, 0.3833, 0.9717, 0.3418, 0.9854, 0.2968, 0.99, 0.25, 0.9854, 0.2032, 0.9717, 0.1582, 0.9496, 0.1167, 0.9197, 0.08029, 0.8833, 0.05045, 0.8418, 0.02827, 0.7968, 0.01461, 0.75, 0.01, 0.7032, 0.01461, 0.6582, 0.02827, 0.6167, 0.05045, 0.5803, 0.08029, 0.5504, 0.1167, 0.5283, 0.1582, 0.5146, 0.2032, 0.51, 0.25, 0.5146, 0.2968, 0.5283, 0.3418, 0.5504, 0.3833, 0.5803, 0.4197, 0.6167, 0.4496, 0.6582, 0.4717, 0.7032, 0.4854])
me_cylinder_001.use_remesh_fix_poles = True
me_cylinder_001.use_remesh_preserve_attributes = False
me_cylinder_001.update()
me_cylinder_004 = bpy.data.meshes.new('Cylinder.004')
me_cylinder_004.from_pydata([(1.0, -4.371e-08, 1.0), (1.0, 4.371e-08, -1.0), (0.9808, 0.1951, 1.0), (0.9808, 0.1951, -1.0), (0.9239, 0.3827, 1.0), (0.9239, 0.3827, -1.0), (0.8315, 0.5556, 1.0), (0.8315, 0.5556, -1.0), (0.7071, 0.7071, 1.0), (0.7071, 0.7071, -1.0), (0.5556, 0.8315, 1.0), (0.5556, 0.8315, -1.0), (0.3827, 0.9239, 1.0), (0.3827, 0.9239, -1.0), (0.1951, 0.9808, 1.0), (0.1951, 0.9808, -1.0), (-7.55e-08, 1.0, 1.0), (-1.192e-08, 1.0, -1.0), (-0.1951, 0.9808, 1.0), (-0.1951, 0.9808, -1.0), (-0.3827, 0.9239, 1.0), (-0.3827, 0.9239, -1.0), (-0.5556, 0.8315, 1.0), (-0.5556, 0.8315, -1.0), (-0.7071, 0.7071, 1.0), (-0.7071, 0.7071, -1.0), (-0.8315, 0.5556, 1.0), (-0.8315, 0.5556, -1.0), (-0.9239, 0.3827, 1.0), (-0.9239, 0.3827, -1.0), (-0.9808, 0.1951, 1.0), (-0.9808, 0.1951, -1.0), (-1.0, -1.311e-07, 1.0), (-1.0, -4.371e-08, -1.0), (-0.9808, -0.1951, 1.0), (-0.9808, -0.1951, -1.0), (-0.9239, -0.3827, 1.0), (-0.9239, -0.3827, -1.0), (-0.8315, -0.5556, 1.0), (-0.8315, -0.5556, -1.0), (-0.7071, -0.7071, 1.0), (-0.7071, -0.7071, -1.0), (-0.5556, -0.8315, 1.0), (-0.5556, -0.8315, -1.0), (-0.3827, -0.9239, 1.0), (-0.3827, -0.9239, -1.0), (-0.1951, -0.9808, 1.0), (-0.1951, -0.9808, -1.0), (-1.986e-08, -1.0, 1.0), (4.371e-08, -1.0, -1.0), (0.1951, -0.9808, 1.0), (0.1951, -0.9808, -1.0), (0.3827, -0.9239, 1.0), (0.3827, -0.9239, -1.0), (0.5556, -0.8315, 1.0), (0.5556, -0.8315, -1.0), (0.7071, -0.7071, 1.0), (0.7071, -0.7071, -1.0), (0.8315, -0.5556, 1.0), (0.8315, -0.5556, -1.0), (0.9239, -0.3827, 1.0), (0.9239, -0.3827, -1.0), (0.9808, -0.1951, 1.0), (0.9808, -0.1951, -1.0)], [], [(0, 1, 3, 2), (2, 3, 5, 4), (4, 5, 7, 6), (6, 7, 9, 8), (8, 9, 11, 10), (10, 11, 13, 12), (12, 13, 15, 14), (14, 15, 17, 16), (16, 17, 19, 18), (18, 19, 21, 20), (20, 21, 23, 22), (22, 23, 25, 24), (24, 25, 27, 26), (26, 27, 29, 28), (28, 29, 31, 30), (30, 31, 33, 32), (32, 33, 35, 34), (34, 35, 37, 36), (36, 37, 39, 38), (38, 39, 41, 40), (40, 41, 43, 42), (42, 43, 45, 44), (44, 45, 47, 46), (46, 47, 49, 48), (48, 49, 51, 50), (50, 51, 53, 52), (52, 53, 55, 54), (54, 55, 57, 56), (56, 57, 59, 58), (58, 59, 61, 60), (3, 1, 63, 61, 59, 57, 55, 53, 51, 49, 47, 45, 43, 41, 39, 37, 35, 33, 31, 29, 27, 25, 23, 21, 19, 17, 15, 13, 11, 9, 7, 5), (60, 61, 63, 62), (62, 63, 1, 0), (0, 2, 4, 6, 8, 10, 12, 14, 16, 18, 20, 22, 24, 26, 28, 30, 32, 34, 36, 38, 40, 42, 44, 46, 48, 50, 52, 54, 56, 58, 60, 62)])
_uv = me_cylinder_004.uv_layers.new(name='UVMap')
_uv.uv.foreach_set('vector', [1.0, 0.5, 1.0, 1.0, 0.9688, 1.0, 0.9688, 0.5, 0.9688, 0.5, 0.9688, 1.0, 0.9375, 1.0, 0.9375, 0.5, 0.9375, 0.5, 0.9375, 1.0, 0.9062, 1.0, 0.9062, 0.5, 0.9062, 0.5, 0.9062, 1.0, 0.875, 1.0, 0.875, 0.5, 0.875, 0.5, 0.875, 1.0, 0.8438, 1.0, 0.8438, 0.5, 0.8438, 0.5, 0.8438, 1.0, 0.8125, 1.0, 0.8125, 0.5, 0.8125, 0.5, 0.8125, 1.0, 0.7812, 1.0, 0.7812, 0.5, 0.7812, 0.5, 0.7812, 1.0, 0.75, 1.0, 0.75, 0.5, 0.75, 0.5, 0.75, 1.0, 0.7188, 1.0, 0.7188, 0.5, 0.7188, 0.5, 0.7188, 1.0, 0.6875, 1.0, 0.6875, 0.5, 0.6875, 0.5, 0.6875, 1.0, 0.6562, 1.0, 0.6562, 0.5, 0.6562, 0.5, 0.6562, 1.0, 0.625, 1.0, 0.625, 0.5, 0.625, 0.5, 0.625, 1.0, 0.5938, 1.0, 0.5938, 0.5, 0.5938, 0.5, 0.5938, 1.0, 0.5625, 1.0, 0.5625, 0.5, 0.5625, 0.5, 0.5625, 1.0, 0.5312, 1.0, 0.5312, 0.5, 0.5312, 0.5, 0.5312, 1.0, 0.5, 1.0, 0.5, 0.5, 0.5, 0.5, 0.5, 1.0, 0.4688, 1.0, 0.4688, 0.5, 0.4688, 0.5, 0.4688, 1.0, 0.4375, 1.0, 0.4375, 0.5, 0.4375, 0.5, 0.4375, 1.0, 0.4062, 1.0, 0.4062, 0.5, 0.4062, 0.5, 0.4062, 1.0, 0.375, 1.0, 0.375, 0.5, 0.375, 0.5, 0.375, 1.0, 0.3438, 1.0, 0.3438, 0.5, 0.3438, 0.5, 0.3438, 1.0, 0.3125, 1.0, 0.3125, 0.5, 0.3125, 0.5, 0.3125, 1.0, 0.2812, 1.0, 0.2812, 0.5, 0.2812, 0.5, 0.2812, 1.0, 0.25, 1.0, 0.25, 0.5, 0.25, 0.5, 0.25, 1.0, 0.2188, 1.0, 0.2188, 0.5, 0.2188, 0.5, 0.2188, 1.0, 0.1875, 1.0, 0.1875, 0.5, 0.1875, 0.5, 0.1875, 1.0, 0.1562, 1.0, 0.1562, 0.5, 0.1562, 0.5, 0.1562, 1.0, 0.125, 1.0, 0.125, 0.5, 0.125, 0.5, 0.125, 1.0, 0.09375, 1.0, 0.09375, 0.5, 0.09375, 0.5, 0.09375, 1.0, 0.0625, 1.0, 0.0625, 0.5, 0.2968, 0.4854, 0.25, 0.49, 0.2032, 0.4854, 0.1582, 0.4717, 0.1167, 0.4496, 0.08029, 0.4197, 0.05045, 0.3833, 0.02827, 0.3418, 0.01461, 0.2968, 0.01, 0.25, 0.01461, 0.2032, 0.02827, 0.1582, 0.05045, 0.1167, 0.08029, 0.08029, 0.1167, 0.05045, 0.1582, 0.02827, 0.2032, 0.01461, 0.25, 0.01, 0.2968, 0.01461, 0.3418, 0.02827, 0.3833, 0.05045, 0.4197, 0.08029, 0.4496, 0.1167, 0.4717, 0.1582, 0.4854, 0.2032, 0.49, 0.25, 0.4854, 0.2968, 0.4717, 0.3418, 0.4496, 0.3833, 0.4197, 0.4197, 0.3833, 0.4496, 0.3418, 0.4717, 0.0625, 0.5, 0.0625, 1.0, 0.03125, 1.0, 0.03125, 0.5, 0.03125, 0.5, 0.03125, 1.0, 0.0, 1.0, 0.0, 0.5, 0.75, 0.49, 0.7968, 0.4854, 0.8418, 0.4717, 0.8833, 0.4496, 0.9197, 0.4197, 0.9496, 0.3833, 0.9717, 0.3418, 0.9854, 0.2968, 0.99, 0.25, 0.9854, 0.2032, 0.9717, 0.1582, 0.9496, 0.1167, 0.9197, 0.08029, 0.8833, 0.05045, 0.8418, 0.02827, 0.7968, 0.01461, 0.75, 0.01, 0.7032, 0.01461, 0.6582, 0.02827, 0.6167, 0.05045, 0.5803, 0.08029, 0.5504, 0.1167, 0.5283, 0.1582, 0.5146, 0.2032, 0.51, 0.25, 0.5146, 0.2968, 0.5283, 0.3418, 0.5504, 0.3833, 0.5803, 0.4197, 0.6167, 0.4496, 0.6582, 0.4717, 0.7032, 0.4854])
me_cylinder_004.use_remesh_fix_poles = True
me_cylinder_004.use_remesh_preserve_attributes = False
me_cylinder_004.update()
me_cylinder_005 = bpy.data.meshes.new('Cylinder.005')
me_cylinder_005.from_pydata([(1.0, -1.081e-07, 2.0), (1.0, -2.064e-08, 3.874e-06), (0.9808, 0.1951, 2.0), (0.9808, 0.1951, 3.874e-06), (0.9239, 0.3827, 2.0), (0.9239, 0.3827, 3.874e-06), (0.8315, 0.5556, 2.0), (0.8315, 0.5556, 3.874e-06), (0.7071, 0.7071, 2.0), (0.7071, 0.7071, 3.874e-06), (0.5556, 0.8315, 2.0), (0.5556, 0.8315, 3.874e-06), (0.3827, 0.9239, 2.0), (0.3827, 0.9239, 3.815e-06), (0.1951, 0.9808, 2.0), (0.1951, 0.9808, 3.874e-06), (-1.135e-07, 1.0, 2.0), (-4.992e-08, 1.0, 3.874e-06), (-0.1951, 0.9808, 2.0), (-0.1951, 0.9808, 3.874e-06), (-0.3827, 0.9239, 2.0), (-0.3827, 0.9239, 3.874e-06), (-0.5556, 0.8315, 2.0), (-0.5556, 0.8315, 3.815e-06), (-0.7071, 0.7071, 2.0), (-0.7071, 0.7071, 3.815e-06), (-0.8315, 0.5556, 2.0), (-0.8315, 0.5556, 3.815e-06), (-0.9239, 0.3827, 2.0), (-0.9239, 0.3827, 3.815e-06), (-0.9808, 0.1951, 2.0), (-0.9808, 0.1951, 3.815e-06), (-1.0, -1.955e-07, 2.0), (-1.0, -1.081e-07, 3.815e-06), (-0.9808, -0.1951, 2.0), (-0.9808, -0.1951, 3.815e-06), (-0.9239, -0.3827, 2.0), (-0.9239, -0.3827, 3.695e-06), (-0.8315, -0.5556, 2.0), (-0.8315, -0.5556, 3.695e-06), (-0.7071, -0.7071, 2.0), (-0.7071, -0.7071, 3.815e-06), (-0.5556, -0.8315, 2.0), (-0.5556, -0.8315, 3.815e-06), (-0.3827, -0.9239, 2.0), (-0.3827, -0.9239, 3.815e-06), (-0.1951, -0.9808, 2.0), (-0.1951, -0.9808, 3.815e-06), (-5.786e-08, -1.0, 2.0), (5.714e-09, -1.0, 3.815e-06), (0.1951, -0.9808, 2.0), (0.1951, -0.9808, 3.815e-06), (0.3827, -0.9239, 2.0), (0.3827, -0.9239, 3.815e-06), (0.5556, -0.8315, 2.0), (0.5556, -0.8315, 3.695e-06), (0.7071, -0.7071, 2.0), (0.7071, -0.7071, 3.695e-06), (0.8315, -0.5556, 2.0), (0.8315, -0.5556, 3.815e-06), (0.9239, -0.3827, 2.0), (0.9239, -0.3827, 3.874e-06), (0.9808, -0.1951, 2.0), (0.9808, -0.1951, 3.874e-06)], [], [(0, 1, 3, 2), (2, 3, 5, 4), (4, 5, 7, 6), (6, 7, 9, 8), (8, 9, 11, 10), (10, 11, 13, 12), (12, 13, 15, 14), (14, 15, 17, 16), (16, 17, 19, 18), (18, 19, 21, 20), (20, 21, 23, 22), (22, 23, 25, 24), (24, 25, 27, 26), (26, 27, 29, 28), (28, 29, 31, 30), (30, 31, 33, 32), (32, 33, 35, 34), (34, 35, 37, 36), (36, 37, 39, 38), (38, 39, 41, 40), (40, 41, 43, 42), (42, 43, 45, 44), (44, 45, 47, 46), (46, 47, 49, 48), (48, 49, 51, 50), (50, 51, 53, 52), (52, 53, 55, 54), (54, 55, 57, 56), (56, 57, 59, 58), (58, 59, 61, 60), (3, 1, 63, 61, 59, 57, 55, 53, 51, 49, 47, 45, 43, 41, 39, 37, 35, 33, 31, 29, 27, 25, 23, 21, 19, 17, 15, 13, 11, 9, 7, 5), (60, 61, 63, 62), (62, 63, 1, 0), (0, 2, 4, 6, 8, 10, 12, 14, 16, 18, 20, 22, 24, 26, 28, 30, 32, 34, 36, 38, 40, 42, 44, 46, 48, 50, 52, 54, 56, 58, 60, 62)])
_uv = me_cylinder_005.uv_layers.new(name='UVMap')
_uv.uv.foreach_set('vector', [1.0, 0.5, 1.0, 1.0, 0.9688, 1.0, 0.9688, 0.5, 0.9688, 0.5, 0.9688, 1.0, 0.9375, 1.0, 0.9375, 0.5, 0.9375, 0.5, 0.9375, 1.0, 0.9062, 1.0, 0.9062, 0.5, 0.9062, 0.5, 0.9062, 1.0, 0.875, 1.0, 0.875, 0.5, 0.875, 0.5, 0.875, 1.0, 0.8438, 1.0, 0.8438, 0.5, 0.8438, 0.5, 0.8438, 1.0, 0.8125, 1.0, 0.8125, 0.5, 0.8125, 0.5, 0.8125, 1.0, 0.7812, 1.0, 0.7812, 0.5, 0.7812, 0.5, 0.7812, 1.0, 0.75, 1.0, 0.75, 0.5, 0.75, 0.5, 0.75, 1.0, 0.7188, 1.0, 0.7188, 0.5, 0.7188, 0.5, 0.7188, 1.0, 0.6875, 1.0, 0.6875, 0.5, 0.6875, 0.5, 0.6875, 1.0, 0.6562, 1.0, 0.6562, 0.5, 0.6562, 0.5, 0.6562, 1.0, 0.625, 1.0, 0.625, 0.5, 0.625, 0.5, 0.625, 1.0, 0.5938, 1.0, 0.5938, 0.5, 0.5938, 0.5, 0.5938, 1.0, 0.5625, 1.0, 0.5625, 0.5, 0.5625, 0.5, 0.5625, 1.0, 0.5312, 1.0, 0.5312, 0.5, 0.5312, 0.5, 0.5312, 1.0, 0.5, 1.0, 0.5, 0.5, 0.5, 0.5, 0.5, 1.0, 0.4688, 1.0, 0.4688, 0.5, 0.4688, 0.5, 0.4688, 1.0, 0.4375, 1.0, 0.4375, 0.5, 0.4375, 0.5, 0.4375, 1.0, 0.4062, 1.0, 0.4062, 0.5, 0.4062, 0.5, 0.4062, 1.0, 0.375, 1.0, 0.375, 0.5, 0.375, 0.5, 0.375, 1.0, 0.3438, 1.0, 0.3438, 0.5, 0.3438, 0.5, 0.3438, 1.0, 0.3125, 1.0, 0.3125, 0.5, 0.3125, 0.5, 0.3125, 1.0, 0.2812, 1.0, 0.2812, 0.5, 0.2812, 0.5, 0.2812, 1.0, 0.25, 1.0, 0.25, 0.5, 0.25, 0.5, 0.25, 1.0, 0.2188, 1.0, 0.2188, 0.5, 0.2188, 0.5, 0.2188, 1.0, 0.1875, 1.0, 0.1875, 0.5, 0.1875, 0.5, 0.1875, 1.0, 0.1562, 1.0, 0.1562, 0.5, 0.1562, 0.5, 0.1562, 1.0, 0.125, 1.0, 0.125, 0.5, 0.125, 0.5, 0.125, 1.0, 0.09375, 1.0, 0.09375, 0.5, 0.09375, 0.5, 0.09375, 1.0, 0.0625, 1.0, 0.0625, 0.5, 0.2968, 0.4854, 0.25, 0.49, 0.2032, 0.4854, 0.1582, 0.4717, 0.1167, 0.4496, 0.08029, 0.4197, 0.05045, 0.3833, 0.02827, 0.3418, 0.01461, 0.2968, 0.01, 0.25, 0.01461, 0.2032, 0.02827, 0.1582, 0.05045, 0.1167, 0.08029, 0.08029, 0.1167, 0.05045, 0.1582, 0.02827, 0.2032, 0.01461, 0.25, 0.01, 0.2968, 0.01461, 0.3418, 0.02827, 0.3833, 0.05045, 0.4197, 0.08029, 0.4496, 0.1167, 0.4717, 0.1582, 0.4854, 0.2032, 0.49, 0.25, 0.4854, 0.2968, 0.4717, 0.3418, 0.4496, 0.3833, 0.4197, 0.4197, 0.3833, 0.4496, 0.3418, 0.4717, 0.0625, 0.5, 0.0625, 1.0, 0.03125, 1.0, 0.03125, 0.5, 0.03125, 0.5, 0.03125, 1.0, 0.0, 1.0, 0.0, 0.5, 0.75, 0.49, 0.7968, 0.4854, 0.8418, 0.4717, 0.8833, 0.4496, 0.9197, 0.4197, 0.9496, 0.3833, 0.9717, 0.3418, 0.9854, 0.2968, 0.99, 0.25, 0.9854, 0.2032, 0.9717, 0.1582, 0.9496, 0.1167, 0.9197, 0.08029, 0.8833, 0.05045, 0.8418, 0.02827, 0.7968, 0.01461, 0.75, 0.01, 0.7032, 0.01461, 0.6582, 0.02827, 0.6167, 0.05045, 0.5803, 0.08029, 0.5504, 0.1167, 0.5283, 0.1582, 0.5146, 0.2032, 0.51, 0.25, 0.5146, 0.2968, 0.5283, 0.3418, 0.5504, 0.3833, 0.5803, 0.4197, 0.6167, 0.4496, 0.6582, 0.4717, 0.7032, 0.4854])
me_cylinder_005.use_remesh_fix_poles = True
me_cylinder_005.use_remesh_preserve_attributes = False
me_cylinder_005.update()

# ---- objects
ob_cylinder = bpy.data.objects.new('Cylinder', me_cylinder)
ob_innercylinder = bpy.data.objects.new('InnerCylinder', me_cylinder_002)
ob_cylinder_002 = bpy.data.objects.new('Cylinder.002', me_cylinder_003)
ob_cylinder_001 = bpy.data.objects.new('Cylinder.001', me_cylinder_001)
ob_cylinder_003 = bpy.data.objects.new('Cylinder.003', me_cylinder_004)
ob_cylinder_004 = bpy.data.objects.new('Cylinder.004', me_cylinder_005)

# ---- transforms, parenting, visibility, modifiers, constraints
ob_cylinder.location = (0.0, 0.0, 0.0)
ob_cylinder.scale = (10.0, 5.0, 0.25)
_m = ob_cylinder.modifiers.new('Boolean', 'BOOLEAN')
_m.object = ob_cylinder_001
ob_innercylinder.location = (0.0, 0.0, 0.0)
ob_innercylinder.scale = (2.0, 1.0, 0.2375)
_m = ob_innercylinder.modifiers.new('Boolean', 'BOOLEAN')
_m.object = ob_cylinder_003
_m = ob_innercylinder.modifiers.new('Boolean.001', 'BOOLEAN')
_m.object = ob_cylinder_004
ob_cylinder_002.location = (6.199e-07, 7.749e-08, 0.0)
ob_cylinder_002.scale = (4.75, 4.994, 0.475)
_m = ob_cylinder_002.modifiers.new('Boolean', 'BOOLEAN')
_m.object = ob_cylinder_003
_m = ob_cylinder_002.modifiers.new('Boolean.001', 'BOOLEAN')
_m = ob_cylinder_002.modifiers.new('Boolean.002', 'BOOLEAN')
_m.object = ob_cylinder_004
ob_cylinder_001.location = (0.0, 0.0, -0.5)
ob_cylinder_001.scale = (9.0, 4.5, 0.5)
ob_cylinder_003.location = (6.199e-07, 7.749e-08, 0.0)
ob_cylinder_003.scale = (0.3, 0.3, 1.5)
ob_cylinder_004.location = (6.389e-07, 1.097e-07, -0.1)
ob_cylinder_004.scale = (0.5, 0.5, 0.15)

# ---- collection membership
col_collection.objects.link(ob_cylinder)
col_collection.objects.link(ob_innercylinder)
col_collection.objects.link(ob_cylinder_002)
col_cutters.objects.link(ob_cylinder_001)
col_cutters.objects.link(ob_cylinder_003)
col_cutters.objects.link(ob_cylinder_004)

# ---- scene / render settings (as saved in the file)
scene.frame_start = 1; scene.frame_end = 250; scene.frame_set(1)
scene.render.engine = 'BLENDER_EEVEE_NEXT'
scene.cycles.sampling_pattern = 'TABULATED_SOBOL'
scene.cycles.use_light_tree = False
scene.view_settings.view_transform = 'Filmic'
bpy.context.view_layer.update()

# ---- added for rendering (the .blend has no active camera and no usable light): camera, sun
cam_auto = bpy.data.cameras.new('AutoCamera')
cam_auto.lens = 50.0
cam_auto.sensor_width = 36.0
cam_auto.clip_end = 1000.0
ob_auto_camera = bpy.data.objects.new('AutoCamera', cam_auto)
scene.collection.objects.link(ob_auto_camera)
ob_auto_camera.location = (13.3758, -16.051, 10.7007)
ob_auto_camera.rotation_euler = (1.09748, -7.21219e-08, 0.694738)
scene.camera = ob_auto_camera
light_auto_sun = bpy.data.lights.new('AutoSun', 'SUN')
light_auto_sun.energy = 3.0
light_auto_sun.angle = 0.0523599
ob_auto_sun = bpy.data.objects.new('AutoSun', light_auto_sun)
scene.collection.objects.link(ob_auto_sun)
ob_auto_sun.rotation_euler = (0.872665, 0.174533, 0.523599)
bpy.context.view_layer.update()

